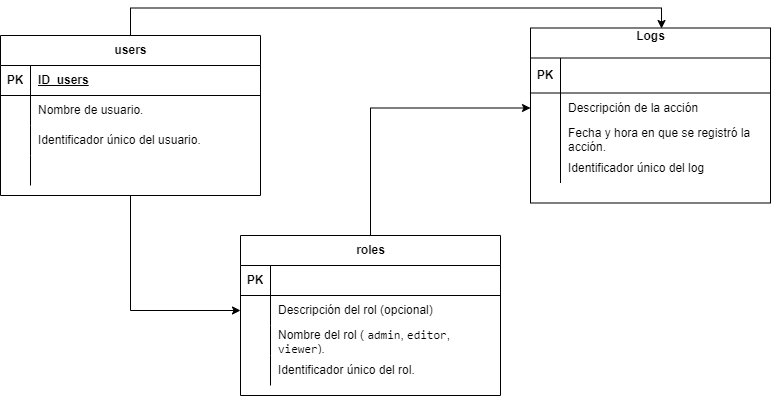

The diagram above was exported from draw.io. Its source (the exported page's mxGraphModel, read from the mxfile embedded in the PNG):
<mxGraphModel dx="1120" dy="460" grid="1" gridSize="10" guides="1" tooltips="1" connect="1" arrows="1" fold="1" page="1" pageScale="1" pageWidth="827" pageHeight="1169" math="0" shadow="0">
  <root>
    <mxCell id="0" />
    <mxCell id="1" parent="0" />
    <mxCell id="3mPJnU0C9zgHJtGc3MMa-56" style="edgeStyle=orthogonalEdgeStyle;rounded=0;orthogonalLoop=1;jettySize=auto;html=1;exitX=0.5;exitY=1;exitDx=0;exitDy=0;entryX=0;entryY=0.5;entryDx=0;entryDy=0;" edge="1" parent="1" source="3mPJnU0C9zgHJtGc3MMa-13" target="3mPJnU0C9zgHJtGc3MMa-30">
      <mxGeometry relative="1" as="geometry" />
    </mxCell>
    <mxCell id="3mPJnU0C9zgHJtGc3MMa-13" value="users" style="shape=table;startSize=30;container=1;collapsible=1;childLayout=tableLayout;fixedRows=1;rowLines=0;fontStyle=1;align=center;resizeLast=1;html=1;" vertex="1" parent="1">
      <mxGeometry x="40" y="40" width="260" height="160" as="geometry" />
    </mxCell>
    <mxCell id="3mPJnU0C9zgHJtGc3MMa-14" value="" style="shape=tableRow;horizontal=0;startSize=0;swimlaneHead=0;swimlaneBody=0;fillColor=none;collapsible=0;dropTarget=0;points=[[0,0.5],[1,0.5]];portConstraint=eastwest;top=0;left=0;right=0;bottom=1;" vertex="1" parent="3mPJnU0C9zgHJtGc3MMa-13">
      <mxGeometry y="30" width="260" height="30" as="geometry" />
    </mxCell>
    <mxCell id="3mPJnU0C9zgHJtGc3MMa-15" value="PK" style="shape=partialRectangle;connectable=0;fillColor=none;top=0;left=0;bottom=0;right=0;fontStyle=1;overflow=hidden;whiteSpace=wrap;html=1;" vertex="1" parent="3mPJnU0C9zgHJtGc3MMa-14">
      <mxGeometry width="30" height="30" as="geometry">
        <mxRectangle width="30" height="30" as="alternateBounds" />
      </mxGeometry>
    </mxCell>
    <mxCell id="3mPJnU0C9zgHJtGc3MMa-16" value="ID&amp;nbsp; users" style="shape=partialRectangle;connectable=0;fillColor=none;top=0;left=0;bottom=0;right=0;align=left;spacingLeft=6;fontStyle=5;overflow=hidden;whiteSpace=wrap;html=1;" vertex="1" parent="3mPJnU0C9zgHJtGc3MMa-14">
      <mxGeometry x="30" width="230" height="30" as="geometry">
        <mxRectangle width="230" height="30" as="alternateBounds" />
      </mxGeometry>
    </mxCell>
    <mxCell id="3mPJnU0C9zgHJtGc3MMa-17" value="" style="shape=tableRow;horizontal=0;startSize=0;swimlaneHead=0;swimlaneBody=0;fillColor=none;collapsible=0;dropTarget=0;points=[[0,0.5],[1,0.5]];portConstraint=eastwest;top=0;left=0;right=0;bottom=0;" vertex="1" parent="3mPJnU0C9zgHJtGc3MMa-13">
      <mxGeometry y="60" width="260" height="30" as="geometry" />
    </mxCell>
    <mxCell id="3mPJnU0C9zgHJtGc3MMa-18" value="" style="shape=partialRectangle;connectable=0;fillColor=none;top=0;left=0;bottom=0;right=0;editable=1;overflow=hidden;whiteSpace=wrap;html=1;" vertex="1" parent="3mPJnU0C9zgHJtGc3MMa-17">
      <mxGeometry width="30" height="30" as="geometry">
        <mxRectangle width="30" height="30" as="alternateBounds" />
      </mxGeometry>
    </mxCell>
    <mxCell id="3mPJnU0C9zgHJtGc3MMa-19" value="Nombre de usuario." style="shape=partialRectangle;connectable=0;fillColor=none;top=0;left=0;bottom=0;right=0;align=left;spacingLeft=6;overflow=hidden;whiteSpace=wrap;html=1;" vertex="1" parent="3mPJnU0C9zgHJtGc3MMa-17">
      <mxGeometry x="30" width="230" height="30" as="geometry">
        <mxRectangle width="230" height="30" as="alternateBounds" />
      </mxGeometry>
    </mxCell>
    <mxCell id="3mPJnU0C9zgHJtGc3MMa-20" value="" style="shape=tableRow;horizontal=0;startSize=0;swimlaneHead=0;swimlaneBody=0;fillColor=none;collapsible=0;dropTarget=0;points=[[0,0.5],[1,0.5]];portConstraint=eastwest;top=0;left=0;right=0;bottom=0;" vertex="1" parent="3mPJnU0C9zgHJtGc3MMa-13">
      <mxGeometry y="90" width="260" height="30" as="geometry" />
    </mxCell>
    <mxCell id="3mPJnU0C9zgHJtGc3MMa-21" value="" style="shape=partialRectangle;connectable=0;fillColor=none;top=0;left=0;bottom=0;right=0;editable=1;overflow=hidden;whiteSpace=wrap;html=1;" vertex="1" parent="3mPJnU0C9zgHJtGc3MMa-20">
      <mxGeometry width="30" height="30" as="geometry">
        <mxRectangle width="30" height="30" as="alternateBounds" />
      </mxGeometry>
    </mxCell>
    <mxCell id="3mPJnU0C9zgHJtGc3MMa-22" value="Identificador único del usuario." style="shape=partialRectangle;connectable=0;fillColor=none;top=0;left=0;bottom=0;right=0;align=left;spacingLeft=6;overflow=hidden;whiteSpace=wrap;html=1;" vertex="1" parent="3mPJnU0C9zgHJtGc3MMa-20">
      <mxGeometry x="30" width="230" height="30" as="geometry">
        <mxRectangle width="230" height="30" as="alternateBounds" />
      </mxGeometry>
    </mxCell>
    <mxCell id="3mPJnU0C9zgHJtGc3MMa-23" value="" style="shape=tableRow;horizontal=0;startSize=0;swimlaneHead=0;swimlaneBody=0;fillColor=none;collapsible=0;dropTarget=0;points=[[0,0.5],[1,0.5]];portConstraint=eastwest;top=0;left=0;right=0;bottom=0;" vertex="1" parent="3mPJnU0C9zgHJtGc3MMa-13">
      <mxGeometry y="120" width="260" height="30" as="geometry" />
    </mxCell>
    <mxCell id="3mPJnU0C9zgHJtGc3MMa-24" value="" style="shape=partialRectangle;connectable=0;fillColor=none;top=0;left=0;bottom=0;right=0;editable=1;overflow=hidden;whiteSpace=wrap;html=1;" vertex="1" parent="3mPJnU0C9zgHJtGc3MMa-23">
      <mxGeometry width="30" height="30" as="geometry">
        <mxRectangle width="30" height="30" as="alternateBounds" />
      </mxGeometry>
    </mxCell>
    <mxCell id="3mPJnU0C9zgHJtGc3MMa-25" value="" style="shape=partialRectangle;connectable=0;fillColor=none;top=0;left=0;bottom=0;right=0;align=left;spacingLeft=6;overflow=hidden;whiteSpace=wrap;html=1;" vertex="1" parent="3mPJnU0C9zgHJtGc3MMa-23">
      <mxGeometry x="30" width="230" height="30" as="geometry">
        <mxRectangle width="230" height="30" as="alternateBounds" />
      </mxGeometry>
    </mxCell>
    <mxCell id="3mPJnU0C9zgHJtGc3MMa-57" style="edgeStyle=orthogonalEdgeStyle;rounded=0;orthogonalLoop=1;jettySize=auto;html=1;exitX=0.5;exitY=0;exitDx=0;exitDy=0;entryX=0;entryY=0.5;entryDx=0;entryDy=0;" edge="1" parent="1" source="3mPJnU0C9zgHJtGc3MMa-26" target="3mPJnU0C9zgHJtGc3MMa-43">
      <mxGeometry relative="1" as="geometry" />
    </mxCell>
    <mxCell id="3mPJnU0C9zgHJtGc3MMa-26" value="roles" style="shape=table;startSize=30;container=1;collapsible=1;childLayout=tableLayout;fixedRows=1;rowLines=0;fontStyle=1;align=center;resizeLast=1;html=1;" vertex="1" parent="1">
      <mxGeometry x="280" y="240" width="260" height="160" as="geometry" />
    </mxCell>
    <mxCell id="3mPJnU0C9zgHJtGc3MMa-27" value="" style="shape=tableRow;horizontal=0;startSize=0;swimlaneHead=0;swimlaneBody=0;fillColor=none;collapsible=0;dropTarget=0;points=[[0,0.5],[1,0.5]];portConstraint=eastwest;top=0;left=0;right=0;bottom=1;" vertex="1" parent="3mPJnU0C9zgHJtGc3MMa-26">
      <mxGeometry y="30" width="260" height="30" as="geometry" />
    </mxCell>
    <mxCell id="3mPJnU0C9zgHJtGc3MMa-28" value="PK" style="shape=partialRectangle;connectable=0;fillColor=none;top=0;left=0;bottom=0;right=0;fontStyle=1;overflow=hidden;whiteSpace=wrap;html=1;" vertex="1" parent="3mPJnU0C9zgHJtGc3MMa-27">
      <mxGeometry width="30" height="30" as="geometry">
        <mxRectangle width="30" height="30" as="alternateBounds" />
      </mxGeometry>
    </mxCell>
    <mxCell id="3mPJnU0C9zgHJtGc3MMa-29" value="" style="shape=partialRectangle;connectable=0;fillColor=none;top=0;left=0;bottom=0;right=0;align=left;spacingLeft=6;fontStyle=5;overflow=hidden;whiteSpace=wrap;html=1;" vertex="1" parent="3mPJnU0C9zgHJtGc3MMa-27">
      <mxGeometry x="30" width="230" height="30" as="geometry">
        <mxRectangle width="230" height="30" as="alternateBounds" />
      </mxGeometry>
    </mxCell>
    <mxCell id="3mPJnU0C9zgHJtGc3MMa-30" value="" style="shape=tableRow;horizontal=0;startSize=0;swimlaneHead=0;swimlaneBody=0;fillColor=none;collapsible=0;dropTarget=0;points=[[0,0.5],[1,0.5]];portConstraint=eastwest;top=0;left=0;right=0;bottom=0;" vertex="1" parent="3mPJnU0C9zgHJtGc3MMa-26">
      <mxGeometry y="60" width="260" height="30" as="geometry" />
    </mxCell>
    <mxCell id="3mPJnU0C9zgHJtGc3MMa-31" value="" style="shape=partialRectangle;connectable=0;fillColor=none;top=0;left=0;bottom=0;right=0;editable=1;overflow=hidden;whiteSpace=wrap;html=1;" vertex="1" parent="3mPJnU0C9zgHJtGc3MMa-30">
      <mxGeometry width="30" height="30" as="geometry">
        <mxRectangle width="30" height="30" as="alternateBounds" />
      </mxGeometry>
    </mxCell>
    <mxCell id="3mPJnU0C9zgHJtGc3MMa-32" value="Descripción del rol (opcional)" style="shape=partialRectangle;connectable=0;fillColor=none;top=0;left=0;bottom=0;right=0;align=left;spacingLeft=6;overflow=hidden;whiteSpace=wrap;html=1;" vertex="1" parent="3mPJnU0C9zgHJtGc3MMa-30">
      <mxGeometry x="30" width="230" height="30" as="geometry">
        <mxRectangle width="230" height="30" as="alternateBounds" />
      </mxGeometry>
    </mxCell>
    <mxCell id="3mPJnU0C9zgHJtGc3MMa-33" value="" style="shape=tableRow;horizontal=0;startSize=0;swimlaneHead=0;swimlaneBody=0;fillColor=none;collapsible=0;dropTarget=0;points=[[0,0.5],[1,0.5]];portConstraint=eastwest;top=0;left=0;right=0;bottom=0;" vertex="1" parent="3mPJnU0C9zgHJtGc3MMa-26">
      <mxGeometry y="90" width="260" height="30" as="geometry" />
    </mxCell>
    <mxCell id="3mPJnU0C9zgHJtGc3MMa-34" value="" style="shape=partialRectangle;connectable=0;fillColor=none;top=0;left=0;bottom=0;right=0;editable=1;overflow=hidden;whiteSpace=wrap;html=1;" vertex="1" parent="3mPJnU0C9zgHJtGc3MMa-33">
      <mxGeometry width="30" height="30" as="geometry">
        <mxRectangle width="30" height="30" as="alternateBounds" />
      </mxGeometry>
    </mxCell>
    <mxCell id="3mPJnU0C9zgHJtGc3MMa-35" value="Nombre del rol (&amp;nbsp;&lt;code&gt;admin&lt;/code&gt;, &lt;code&gt;editor&lt;/code&gt;, &lt;code&gt;viewer&lt;/code&gt;)." style="shape=partialRectangle;connectable=0;fillColor=none;top=0;left=0;bottom=0;right=0;align=left;spacingLeft=6;overflow=hidden;whiteSpace=wrap;html=1;" vertex="1" parent="3mPJnU0C9zgHJtGc3MMa-33">
      <mxGeometry x="30" width="230" height="30" as="geometry">
        <mxRectangle width="230" height="30" as="alternateBounds" />
      </mxGeometry>
    </mxCell>
    <mxCell id="3mPJnU0C9zgHJtGc3MMa-36" value="" style="shape=tableRow;horizontal=0;startSize=0;swimlaneHead=0;swimlaneBody=0;fillColor=none;collapsible=0;dropTarget=0;points=[[0,0.5],[1,0.5]];portConstraint=eastwest;top=0;left=0;right=0;bottom=0;" vertex="1" parent="3mPJnU0C9zgHJtGc3MMa-26">
      <mxGeometry y="120" width="260" height="30" as="geometry" />
    </mxCell>
    <mxCell id="3mPJnU0C9zgHJtGc3MMa-37" value="" style="shape=partialRectangle;connectable=0;fillColor=none;top=0;left=0;bottom=0;right=0;editable=1;overflow=hidden;whiteSpace=wrap;html=1;" vertex="1" parent="3mPJnU0C9zgHJtGc3MMa-36">
      <mxGeometry width="30" height="30" as="geometry">
        <mxRectangle width="30" height="30" as="alternateBounds" />
      </mxGeometry>
    </mxCell>
    <mxCell id="3mPJnU0C9zgHJtGc3MMa-38" value="&lt;div&gt;Identificador único del rol.&lt;br&gt;&lt;/div&gt;" style="shape=partialRectangle;connectable=0;fillColor=none;top=0;left=0;bottom=0;right=0;align=left;spacingLeft=6;overflow=hidden;whiteSpace=wrap;html=1;" vertex="1" parent="3mPJnU0C9zgHJtGc3MMa-36">
      <mxGeometry x="30" width="230" height="30" as="geometry">
        <mxRectangle width="230" height="30" as="alternateBounds" />
      </mxGeometry>
    </mxCell>
    <mxCell id="3mPJnU0C9zgHJtGc3MMa-39" value="&#10;&lt;strong&gt;Logs&lt;/strong&gt; &#10;&#10;" style="shape=table;startSize=30;container=1;collapsible=1;childLayout=tableLayout;fixedRows=1;rowLines=0;fontStyle=1;align=center;resizeLast=1;html=1;" vertex="1" parent="1">
      <mxGeometry x="570" y="32.5" width="240" height="175" as="geometry" />
    </mxCell>
    <mxCell id="3mPJnU0C9zgHJtGc3MMa-40" value="" style="shape=tableRow;horizontal=0;startSize=0;swimlaneHead=0;swimlaneBody=0;fillColor=none;collapsible=0;dropTarget=0;points=[[0,0.5],[1,0.5]];portConstraint=eastwest;top=0;left=0;right=0;bottom=1;" vertex="1" parent="3mPJnU0C9zgHJtGc3MMa-39">
      <mxGeometry y="30" width="240" height="35" as="geometry" />
    </mxCell>
    <mxCell id="3mPJnU0C9zgHJtGc3MMa-41" value="PK" style="shape=partialRectangle;connectable=0;fillColor=none;top=0;left=0;bottom=0;right=0;fontStyle=1;overflow=hidden;whiteSpace=wrap;html=1;" vertex="1" parent="3mPJnU0C9zgHJtGc3MMa-40">
      <mxGeometry width="30" height="35" as="geometry">
        <mxRectangle width="30" height="35" as="alternateBounds" />
      </mxGeometry>
    </mxCell>
    <mxCell id="3mPJnU0C9zgHJtGc3MMa-42" value="" style="shape=partialRectangle;connectable=0;fillColor=none;top=0;left=0;bottom=0;right=0;align=left;spacingLeft=6;fontStyle=5;overflow=hidden;whiteSpace=wrap;html=1;" vertex="1" parent="3mPJnU0C9zgHJtGc3MMa-40">
      <mxGeometry x="30" width="210" height="35" as="geometry">
        <mxRectangle width="210" height="35" as="alternateBounds" />
      </mxGeometry>
    </mxCell>
    <mxCell id="3mPJnU0C9zgHJtGc3MMa-43" value="" style="shape=tableRow;horizontal=0;startSize=0;swimlaneHead=0;swimlaneBody=0;fillColor=none;collapsible=0;dropTarget=0;points=[[0,0.5],[1,0.5]];portConstraint=eastwest;top=0;left=0;right=0;bottom=0;" vertex="1" parent="3mPJnU0C9zgHJtGc3MMa-39">
      <mxGeometry y="65" width="240" height="30" as="geometry" />
    </mxCell>
    <mxCell id="3mPJnU0C9zgHJtGc3MMa-44" value="" style="shape=partialRectangle;connectable=0;fillColor=none;top=0;left=0;bottom=0;right=0;editable=1;overflow=hidden;whiteSpace=wrap;html=1;" vertex="1" parent="3mPJnU0C9zgHJtGc3MMa-43">
      <mxGeometry width="30" height="30" as="geometry">
        <mxRectangle width="30" height="30" as="alternateBounds" />
      </mxGeometry>
    </mxCell>
    <mxCell id="3mPJnU0C9zgHJtGc3MMa-45" value="Descripción de la acción" style="shape=partialRectangle;connectable=0;fillColor=none;top=0;left=0;bottom=0;right=0;align=left;spacingLeft=6;overflow=hidden;whiteSpace=wrap;html=1;" vertex="1" parent="3mPJnU0C9zgHJtGc3MMa-43">
      <mxGeometry x="30" width="210" height="30" as="geometry">
        <mxRectangle width="210" height="30" as="alternateBounds" />
      </mxGeometry>
    </mxCell>
    <mxCell id="3mPJnU0C9zgHJtGc3MMa-46" value="" style="shape=tableRow;horizontal=0;startSize=0;swimlaneHead=0;swimlaneBody=0;fillColor=none;collapsible=0;dropTarget=0;points=[[0,0.5],[1,0.5]];portConstraint=eastwest;top=0;left=0;right=0;bottom=0;" vertex="1" parent="3mPJnU0C9zgHJtGc3MMa-39">
      <mxGeometry y="95" width="240" height="30" as="geometry" />
    </mxCell>
    <mxCell id="3mPJnU0C9zgHJtGc3MMa-47" value="" style="shape=partialRectangle;connectable=0;fillColor=none;top=0;left=0;bottom=0;right=0;editable=1;overflow=hidden;whiteSpace=wrap;html=1;" vertex="1" parent="3mPJnU0C9zgHJtGc3MMa-46">
      <mxGeometry width="30" height="30" as="geometry">
        <mxRectangle width="30" height="30" as="alternateBounds" />
      </mxGeometry>
    </mxCell>
    <mxCell id="3mPJnU0C9zgHJtGc3MMa-48" value="Fecha y hora en que se registró la acción." style="shape=partialRectangle;connectable=0;fillColor=none;top=0;left=0;bottom=0;right=0;align=left;spacingLeft=6;overflow=hidden;whiteSpace=wrap;html=1;" vertex="1" parent="3mPJnU0C9zgHJtGc3MMa-46">
      <mxGeometry x="30" width="210" height="30" as="geometry">
        <mxRectangle width="210" height="30" as="alternateBounds" />
      </mxGeometry>
    </mxCell>
    <mxCell id="3mPJnU0C9zgHJtGc3MMa-49" value="" style="shape=tableRow;horizontal=0;startSize=0;swimlaneHead=0;swimlaneBody=0;fillColor=none;collapsible=0;dropTarget=0;points=[[0,0.5],[1,0.5]];portConstraint=eastwest;top=0;left=0;right=0;bottom=0;" vertex="1" parent="3mPJnU0C9zgHJtGc3MMa-39">
      <mxGeometry y="125" width="240" height="30" as="geometry" />
    </mxCell>
    <mxCell id="3mPJnU0C9zgHJtGc3MMa-50" value="" style="shape=partialRectangle;connectable=0;fillColor=none;top=0;left=0;bottom=0;right=0;editable=1;overflow=hidden;whiteSpace=wrap;html=1;" vertex="1" parent="3mPJnU0C9zgHJtGc3MMa-49">
      <mxGeometry width="30" height="30" as="geometry">
        <mxRectangle width="30" height="30" as="alternateBounds" />
      </mxGeometry>
    </mxCell>
    <mxCell id="3mPJnU0C9zgHJtGc3MMa-51" value="Identificador único del log" style="shape=partialRectangle;connectable=0;fillColor=none;top=0;left=0;bottom=0;right=0;align=left;spacingLeft=6;overflow=hidden;whiteSpace=wrap;html=1;" vertex="1" parent="3mPJnU0C9zgHJtGc3MMa-49">
      <mxGeometry x="30" width="210" height="30" as="geometry">
        <mxRectangle width="210" height="30" as="alternateBounds" />
      </mxGeometry>
    </mxCell>
    <mxCell id="3mPJnU0C9zgHJtGc3MMa-58" style="edgeStyle=orthogonalEdgeStyle;rounded=0;orthogonalLoop=1;jettySize=auto;html=1;exitX=0.5;exitY=0;exitDx=0;exitDy=0;entryX=0.546;entryY=0.003;entryDx=0;entryDy=0;entryPerimeter=0;" edge="1" parent="1" source="3mPJnU0C9zgHJtGc3MMa-13" target="3mPJnU0C9zgHJtGc3MMa-39">
      <mxGeometry relative="1" as="geometry" />
    </mxCell>
  </root>
</mxGraphModel>